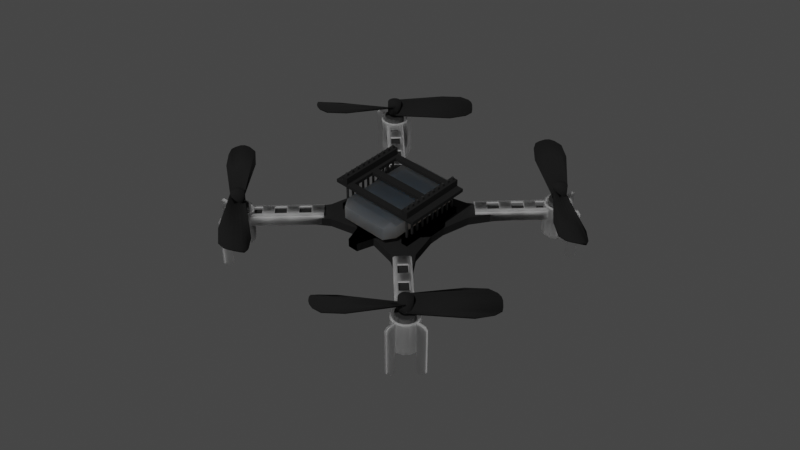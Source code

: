 # Source: drone_proper.blend  (saved by Blender 5.0.119; exported with 4.5.12 LTS)
import bpy
from mathutils import Matrix  # noqa: F401  (used for matrix-valued properties, if any)

bpy.ops.wm.read_factory_settings(use_empty=True)
scene = bpy.context.scene
scene.name = 'Scene'

# ---- collections
col_collection = bpy.data.collections.new('Collection'); scene.collection.children.link(col_collection)

# ---- materials (node trees are filled in below, after node groups)
mat_pcb = bpy.data.materials.new('pcb')
mat_pcb.use_backface_culling_lightprobe_volume = False
mat_material_002 = bpy.data.materials.new('Material.002')
mat_material_002.use_backface_culling_lightprobe_volume = False
mat_metal = bpy.data.materials.new('metal')
mat_metal.use_backface_culling_lightprobe_volume = False
mat_material_001 = bpy.data.materials.new('Material.001')
mat_material_001.use_backface_culling_lightprobe_volume = False

# ---- material node trees
mat_pcb.use_nodes = True; mat_pcb.node_tree.nodes.clear()
_N = mat_pcb.node_tree.nodes; _L = mat_pcb.node_tree.links
n0 = _N.new('ShaderNodeBsdfPrincipled'); n0.name = 'Principled BSDF'; n0.location = (10, 300)
n0.distribution = 'GGX'
n0.subsurface_method = 'RANDOM_WALK_SKIN'
n0.inputs[0].default_value = (0.009524, 0.009524, 0.009524, 1.0)
n0.inputs[2].default_value = 1.0
n0.inputs[3].default_value = 1.45
n0.inputs[27].default_value = (0.0, 0.0, 0.0, 1.0)
n0.inputs[28].default_value = 1.0
n1 = _N.new('ShaderNodeOutputMaterial'); n1.name = 'Material Output'; n1.location = (300, 300)
_L.new(n0.outputs[0], n1.inputs[0])
n1.is_active_output = True
mat_material_002.use_nodes = True; mat_material_002.node_tree.nodes.clear()
_N = mat_material_002.node_tree.nodes; _L = mat_material_002.node_tree.links
n0 = _N.new('ShaderNodeOutputMaterial'); n0.name = 'Material Output'; n0.location = (300, 300)
n1 = _N.new('ShaderNodeBsdfTranslucent'); n1.name = 'Translucent BSDF'; n1.location = (10, 300)
n1.inputs[0].default_value = (1.0, 1.0, 1.0, 0.4714)
_L.new(n1.outputs[0], n0.inputs[0])
n0.is_active_output = True
mat_metal.use_nodes = True; mat_metal.node_tree.nodes.clear()
_N = mat_metal.node_tree.nodes; _L = mat_metal.node_tree.links
n0 = _N.new('ShaderNodeBsdfPrincipled'); n0.name = 'Principled BSDF'; n0.location = (10, 300)
n0.distribution = 'GGX'
n0.subsurface_method = 'RANDOM_WALK_SKIN'
n0.inputs[0].default_value = (0.117, 0.117, 0.117, 1.0)
n0.inputs[1].default_value = 0.8
n0.inputs[3].default_value = 1.45
n0.inputs[27].default_value = (0.0, 0.0, 0.0, 1.0)
n0.inputs[28].default_value = 1.0
n1 = _N.new('ShaderNodeOutputMaterial'); n1.name = 'Material Output'; n1.location = (300, 300)
_L.new(n0.outputs[0], n1.inputs[0])
n1.is_active_output = True
mat_material_001.use_nodes = True; mat_material_001.node_tree.nodes.clear()
_N = mat_material_001.node_tree.nodes; _L = mat_material_001.node_tree.links
n0 = _N.new('ShaderNodeBsdfPrincipled'); n0.name = 'Principled BSDF'; n0.location = (10, 300)
n0.distribution = 'GGX'
n0.subsurface_method = 'RANDOM_WALK_SKIN'
n0.inputs[0].default_value = (0.2849, 0.2849, 0.2849, 1.0)
n0.inputs[1].default_value = 0.6528
n0.inputs[3].default_value = 1.45
n0.inputs[8].default_value = 1.0
n0.inputs[10].default_value = 0.4508
n0.inputs[27].default_value = (0.0, 0.0, 0.0, 1.0)
n0.inputs[28].default_value = 1.0
n1 = _N.new('ShaderNodeOutputMaterial'); n1.name = 'Material Output'; n1.location = (300, 300)
_L.new(n0.outputs[0], n1.inputs[0])
n1.is_active_output = True

# ---- world
world_world = bpy.data.worlds.new('World'); scene.world = world_world
world_world.use_nodes = True; world_world.node_tree.nodes.clear()
_N = world_world.node_tree.nodes; _L = world_world.node_tree.links
n0 = _N.new('ShaderNodeOutputWorld'); n0.name = 'World Output'; n0.location = (300, 300)
n1 = _N.new('ShaderNodeBackground'); n1.name = 'Background'; n1.location = (10, 300)
n1.inputs[0].default_value = (0.05088, 0.05088, 0.05088, 1.0)
_L.new(n1.outputs[0], n0.inputs[0])
n0.is_active_output = True
world_world.color = (0.05088, 0.05088, 0.05088)
world_world.use_sun_shadow = False
world_world.sun_shadow_jitter_overblur = 0.0

# ---- cameras
cam_camera = bpy.data.cameras.new('Camera')
cam_camera.clip_end = 100.0
cam_camera.ortho_scale = 7.314

# ---- lights
light_light = bpy.data.lights.new('Light', 'POINT')
light_light.transmission_factor = 0.0
light_light.energy = 1000.0
light_light.shadow_soft_size = 0.1
light_light.shadow_maximum_resolution = 0.006
light_light.use_absolute_resolution = True

# ---- meshes
me_cw_prop = bpy.data.meshes.new('cw_prop')
me_cw_prop.from_pydata([(3.02e-10, -0.002, -0.002), (3.02e-10, -0.002, 0.001421), (-0.0007654, -0.001848, 0.001312), (-0.0007654, -0.001848, -0.002), (-0.001414, -0.001414, 0.0009996), (-0.001414, -0.001414, -0.002), (-0.001848, -0.0007654, 0.0005327), (-0.001848, -0.0007654, -0.002), (-0.002, -2.146e-10, -1.799e-05), (-0.002, -2.146e-10, -0.002), (-0.001848, 0.0007654, -0.0005687), (-0.001848, 0.0007654, -0.002), (-0.001414, 0.001414, -0.001036), (-0.001414, 0.001414, -0.002), (-0.0007654, 0.001848, -0.001348), (-0.0007654, 0.001848, -0.002), (-1.271e-10, 0.002, -0.001457), (-1.271e-10, 0.002, -0.002), (0.0007654, 0.001848, -0.002), (-1.271e-10, 0.002, 0.002), (0.0007654, 0.001848, 0.002), (0.001414, 0.001414, 0.002), (0.001414, 0.001414, -0.002), (0.001848, 0.0007654, 0.002), (0.001848, 0.0007654, -0.002), (0.002, 2.781e-10, 0.002), (0.002, 2.781e-10, -0.002), (0.001848, -0.0007654, 0.002), (0.001848, -0.0007654, -0.002), (0.001414, -0.001414, 0.002), (0.001414, -0.001414, -0.002), (-0.001414, -0.001414, 0.002), (-0.0007654, -0.001848, 0.002), (3.02e-10, -0.002, 0.002), (0.0007654, -0.001848, 0.002), (-0.0007654, 0.001848, 0.002), (-0.001414, 0.001414, 0.002), (-0.001848, 0.0007654, 0.002), (-0.002, -2.146e-10, 0.002), (-0.001848, -0.0007654, 0.002), (0.0007654, -0.001848, -0.002), (0.0007654, -0.001848, -0.001348), (0.0, -0.002, -0.001457), (0.01654, -0.004334, -0.0009657), (0.02134, -0.00394, -0.0004564), (0.001848, 0.0007654, 0.0005327), (0.002, -8.731e-11, -1.799e-05), (0.02346, -0.0004789, 0.001098), (0.0232, 0.000751, 0.001267), (0.001414, 0.001414, 0.0009996), (0.0224, 0.002166, 0.001187), (0.0007654, 0.001848, 0.001312), (0.02022, 0.00381, 0.001139), (0.001848, -0.0007654, -0.0005687), (0.02341, -0.002115, 0.0005806), (0.0, 0.002, 0.001421), (0.01449, 0.004217, 0.001119), (0.001414, -0.001414, -0.001036), (0.02315, -0.003187, 0.0001387), (0.0, 0.0, 0.0), (-0.0007654, 0.001848, -0.001348), (-3.02e-10, 0.002, -0.001457), (-0.01654, 0.004334, -0.0009657), (-0.02134, 0.00394, -0.0004564), (-0.001848, -0.0007654, 0.0005327), (-0.002, -2.147e-10, -1.799e-05), (-0.02346, 0.0004789, 0.001098), (-0.0232, -0.000751, 0.001267), (-0.001414, -0.001414, 0.0009996), (-0.0224, -0.002166, 0.001187), (-0.0007654, -0.001848, 0.001312), (-0.02022, -0.00381, 0.001139), (-0.001848, 0.0007654, -0.0005687), (-0.02341, 0.002115, 0.0005806), (-0.01449, -0.004217, 0.001119), (-0.001414, 0.001414, -0.001036), (-0.02315, 0.003187, 0.0001387), (0.0008036, -0.00167, -0.001813), (0.02138, -0.003702, -0.0008944), (0.01657, -0.004174, -0.001438), (3.671e-05, -0.00184, -0.001929), (0.001862, 0.0008944, 4.988e-05), (0.02321, 0.0008964, 0.0007886), (0.02348, -0.0002909, 0.0006358), (0.002027, 0.0001872, -0.0004808), (0.001414, 0.001485, 0.0005046), (0.02241, 0.002254, 0.0006945), (0.0007591, 0.00186, 0.0008118), (0.02022, 0.003864, 0.0006418), (0.02345, -0.001905, 0.0001281), (0.001885, -0.0005533, -0.00102), (-6.928e-06, 0.002, 0.0009212), (0.01448, 0.004217, 0.000619), (0.001457, -0.001179, -0.001475), (0.02319, -0.002962, -0.0003058), (0.0, 0.0, -0.0005), (-0.0008036, 0.00167, -0.001813), (-0.02138, 0.003702, -0.0008944), (-0.01657, 0.004174, -0.001438), (-3.671e-05, 0.00184, -0.001929), (-0.001862, -0.0008944, 4.988e-05), (-0.02321, -0.0008964, 0.0007886), (-0.02348, 0.0002909, 0.0006358), (-0.002027, -0.0001872, -0.0004808), (-0.001414, -0.001485, 0.0005046), (-0.02241, -0.002254, 0.0006945), (-0.0007591, -0.00186, 0.0008118), (-0.02022, -0.003864, 0.0006418), (-0.02345, 0.001905, 0.0001281), (-0.001885, 0.0005533, -0.00102), (6.928e-06, -0.002, 0.0009212), (-0.01448, -0.004217, 0.000619), (-0.001457, 0.001179, -0.001475), (-0.02319, 0.002962, -0.0003058), (-0.0008036, 0.00167, -0.001813), (-3.671e-05, 0.00184, -0.001929), (-0.02319, 0.002962, -0.0003058)], [], [(0, 1, 2), (0, 2, 3), (7, 8, 9), (9, 10, 11), (15, 14, 16), (15, 16, 17), (16, 19, 20), (26, 25, 27), (33, 34, 29), (29, 27, 25), (25, 23, 21), (21, 20, 19), (31, 33, 29), (21, 19, 36), (36, 38, 31), (21, 36, 31), (34, 1, 0), (3, 5, 7), (15, 17, 18), (24, 26, 28), (40, 3, 7), (15, 18, 24), (4, 2, 32), (12, 10, 37), (12, 37, 36), (6, 4, 31), (6, 31, 39), (8, 39, 38), (2, 1, 33), (2, 33, 32), (16, 14, 35), (10, 8, 38), (49, 48, 50), (51, 49, 50), (51, 50, 52), (46, 53, 54), (55, 52, 56), (57, 41, 44), (57, 44, 58), (53, 57, 58), (53, 58, 54), (60, 61, 62), (60, 62, 63), (64, 65, 66), (64, 66, 67), (68, 64, 67), (65, 72, 73), (1, 70, 71), (72, 75, 76), (77, 79, 80), (81, 82, 83), (81, 83, 84), (85, 86, 82), (85, 82, 81), (87, 88, 86), (84, 83, 89), (91, 92, 88), (93, 78, 77), (96, 97, 98), (96, 98, 99), (100, 101, 102), (104, 105, 101), (104, 101, 100), (112, 113, 97), (112, 97, 96), (109, 108, 113), (109, 113, 112), (41, 93, 77), (51, 55, 91), (51, 91, 87), (42, 77, 80), (53, 46, 84), (52, 50, 86), (52, 86, 88), (50, 48, 82), (50, 82, 86), (48, 47, 83), (44, 43, 79), (47, 54, 89), (47, 89, 83), (43, 42, 80), (55, 92, 91), (68, 70, 106), (64, 68, 104), (60, 112, 96), (65, 100, 103), (61, 60, 96), (61, 96, 99), (72, 65, 103), (72, 103, 109), (73, 76, 113), (73, 113, 108), (69, 67, 101), (76, 97, 113), (74, 107, 111), (63, 62, 98), (66, 108, 102), (62, 61, 99), (62, 99, 98), (3, 2, 4), (3, 4, 5), (5, 4, 6), (5, 6, 7), (7, 6, 8), (9, 8, 10), (11, 10, 12), (11, 12, 13), (13, 12, 14), (13, 14, 15), (18, 17, 16), (16, 20, 18), (18, 20, 21), (18, 21, 22), (22, 21, 23), (22, 23, 24), (24, 23, 25), (24, 25, 26), (26, 27, 28), (28, 27, 29), (28, 29, 30), (31, 32, 33), (19, 35, 36), (36, 37, 38), (38, 39, 31), (29, 25, 21), (31, 29, 21), (30, 29, 34), (30, 34, 40), (0, 40, 34), (34, 33, 1), (40, 0, 3), (7, 9, 11), (11, 13, 15), (18, 22, 24), (28, 30, 40), (7, 11, 15), (24, 28, 40), (40, 7, 15), (15, 24, 40), (4, 32, 31), (14, 12, 36), (14, 36, 35), (8, 6, 39), (16, 35, 19), (10, 38, 37), (41, 42, 43), (41, 43, 44), (45, 46, 47), (45, 47, 48), (49, 45, 48), (46, 54, 47), (55, 51, 52), (77, 78, 79), (87, 86, 85), (84, 89, 90), (91, 88, 87), (93, 94, 78), (90, 89, 94), (90, 94, 93), (49, 51, 87), (49, 87, 85), (57, 53, 90), (57, 90, 93), (45, 49, 85), (45, 85, 81), (41, 57, 93), (46, 45, 81), (46, 81, 84), (42, 41, 77), (53, 84, 90), (54, 58, 94), (54, 94, 89), (58, 44, 78), (58, 78, 94), (48, 83, 82), (56, 52, 88), (56, 88, 92), (44, 79, 78), (43, 80, 79), (55, 56, 92), (68, 67, 69), (70, 68, 69), (70, 69, 71), (65, 73, 66), (1, 71, 74), (75, 60, 63), (75, 63, 76), (72, 76, 73), (114, 97, 98), (114, 98, 115), (100, 102, 103), (106, 107, 105), (106, 105, 104), (103, 102, 108), (103, 108, 109), (110, 111, 107), (110, 107, 106), (112, 116, 97), (112, 97, 114), (109, 108, 116), (109, 116, 112), (68, 106, 104), (75, 72, 109), (75, 109, 112), (64, 104, 100), (60, 75, 112), (60, 112, 114), (65, 64, 100), (70, 1, 110), (70, 110, 106), (61, 60, 114), (61, 114, 115), (71, 69, 105), (71, 105, 107), (73, 76, 116), (73, 116, 108), (69, 101, 105), (76, 63, 97), (76, 97, 116), (67, 66, 102), (67, 102, 101), (74, 71, 107), (63, 98, 97), (66, 73, 108), (62, 61, 115), (62, 115, 98), (1, 74, 111), (1, 111, 110)])
me_cw_prop.polygons.foreach_set('use_smooth', [True] * 228)
me_cw_prop.materials.append(mat_pcb)
me_cw_prop.use_remesh_fix_poles = True
me_cw_prop.use_remesh_preserve_attributes = False
me_cw_prop.update()
me_motor_mount = bpy.data.meshes.new('motor_mount')
me_motor_mount.from_pydata([(0.005318, 0.004868, 0.003594), (0.004801, 0.004359, 0.00432), (0.002979, 0.002566, 0.00432), (0.002979, 0.002566, -0.00568), (0.005318, 0.004868, -0.00568), (0.004953, 0.005239, 0.003594), (0.004953, 0.005239, -0.00568), (0.002614, 0.002937, -0.00568), (0.002614, 0.002937, 0.00432), (0.004436, 0.00473, 0.00432), (0.004018, 0.003589, -0.01272), (0.005318, 0.004868, -0.0109), (0.002979, 0.002566, -0.01272), (0.003653, 0.003959, -0.01272), (0.002614, 0.002937, -0.01272), (0.004953, 0.005239, -0.0109), (-0.004824, 0.005358, 0.003594), (-0.004319, 0.004837, 0.00432), (-0.002541, 0.003, 0.00432), (-0.002541, 0.003, -0.00568), (-0.004824, 0.005358, -0.00568), (-0.005198, 0.004996, 0.003594), (-0.005198, 0.004996, -0.00568), (-0.002915, 0.002638, -0.00568), (-0.002915, 0.002638, 0.00432), (-0.004693, 0.004475, 0.00432), (-0.003555, 0.004047, -0.01272), (-0.004824, 0.005358, -0.0109), (-0.002541, 0.003, -0.01272), (-0.003929, 0.003686, -0.01272), (-0.002915, 0.002638, -0.01272), (-0.005198, 0.004996, -0.0109), (0.002129, -0.02312, 0.003209), (0.001976, -0.02312, 0.003463), (0.00141, -0.02312, 0.003463), (0.00141, -0.02312, 0.00312), (0.002, -0.02312, 0.00312), (-0.0025, -0.02312, 2.792e-05), (-0.0025, -0.02312, 0.003103), (-0.0025, -0.01974, 0.003103), (-0.0025, -0.01974, 2.792e-05), (0.0025, -0.01974, 2.792e-05), (0.0025, -0.01974, 0.003103), (0.0025, -0.02312, 0.003103), (0.0025, -0.02312, 2.792e-05), (0.00141, -0.01974, 0.003463), (-0.00141, -0.01974, 0.003463), (-0.00141, -0.02312, 0.003463), (0.00141, -0.006255, 0.003463), (-0.00141, -0.006255, 0.003463), (-0.00141, -0.009627, 0.003463), (0.00141, -0.009627, 0.003463), (0.00141, -0.013, 0.003463), (-0.00141, -0.013, 0.003463), (-0.00141, -0.01637, 0.003463), (0.00141, -0.01637, 0.003463), (0.002217, -0.002883, 0.003184), (0.0025, -0.002883, 0.003103), (0.0025, -0.002883, 2.792e-05), (0.002217, -0.002883, 2.792e-05), (0.0025, -0.009627, 2.792e-05), (0.0025, -0.009627, 0.003103), (0.0025, -0.013, 0.003103), (0.0025, -0.013, 2.792e-05), (0.0025, -0.01637, 0.003103), (0.0025, -0.01637, 2.792e-05), (-0.0025, -0.006255, 2.792e-05), (-0.0025, -0.006255, 0.003103), (-0.0025, -0.002883, 0.003103), (-0.0025, -0.002883, 2.792e-05), (0.0025, -0.006255, 2.792e-05), (0.0025, -0.006255, 0.003103), (-0.0025, -0.009627, 2.792e-05), (-0.0025, -0.009627, 0.003103), (-0.0025, -0.013, 2.792e-05), (-0.0025, -0.013, 0.003103), (-0.0025, -0.01637, 2.792e-05), (-0.0025, -0.01637, 0.003103), (0.001976, -0.006255, 0.003463), (0.001976, -0.009627, 0.003463), (0.001976, -0.013, 0.003463), (0.001976, -0.01637, 0.003463), (0.001976, -0.01974, 0.003463), (-0.001976, -0.02312, 0.003463), (-0.002129, -0.02312, 0.003209), (-0.002, -0.02312, 0.00312), (-0.00141, -0.02312, 0.00312), (-0.001976, -0.01637, 0.003463), (-0.001976, -0.01974, 0.003463), (-0.001976, -0.013, 0.003463), (-0.001976, -0.009627, 0.003463), (-0.001976, -0.006255, 0.003463), (-0.002, -0.003028, 0.00312), (-0.002, -0.006255, 0.00312), (-0.002, -0.006255, 2.792e-05), (-0.002, -0.003028, 2.792e-05), (0.002, -0.01974, 2.792e-05), (0.002, -0.02312, 2.792e-05), (0.002, -0.01974, 0.00312), (-0.00141, -0.01974, 0.00312), (-0.002, -0.01974, 0.00312), (0.00141, -0.01974, 0.00312), (0.00141, -0.006255, 0.00312), (0.00141, -0.009627, 0.00312), (-0.00141, -0.009627, 0.00312), (-0.00141, -0.006255, 0.00312), (0.00141, -0.013, 0.00312), (0.00141, -0.01637, 0.00312), (-0.00141, -0.01637, 0.00312), (-0.00141, -0.013, 0.00312), (0.002, -0.003028, 0.00312), (0.002, -0.006255, 0.00312), (0.00141, -0.00342, 0.00312), (0.001416, -0.003418, 0.00312), (0.002, -0.009627, 0.00312), (0.002, -0.013, 0.00312), (0.002, -0.01637, 0.00312), (-0.00141, -0.00342, 0.00312), (-0.001416, -0.003418, 0.00312), (-0.002, -0.009627, 0.00312), (-0.002, -0.013, 0.00312), (-0.002, -0.01637, 0.00312), (0.002, -0.006255, 2.792e-05), (0.002, -0.003028, 2.792e-05), (0.002, -0.009627, 2.792e-05), (0.002, -0.013, 2.792e-05), (0.002, -0.01637, 2.792e-05), (-0.002, -0.02312, 2.792e-05), (-0.002, -0.01974, 2.792e-05), (-0.002, -0.01637, 2.792e-05), (-0.002, -0.013, 2.792e-05), (-0.002, -0.009627, 2.792e-05), (0.001416, -0.003418, 0.003463), (0.00141, -0.00342, 0.003463), (0.001976, -0.003044, 0.003463), (-0.001416, -0.003418, 0.003463), (-0.001976, -0.003044, 0.003463), (-0.00141, -0.00342, 0.003463), (-0.002217, -0.002883, 2.792e-05), (-0.002217, -0.002883, 0.003184), (-0.002217, -0.002883, 0.003297), (0.002217, -0.002883, 0.003297), (-0.003362, -0.002168, -0.00568), (-0.003362, -0.002168, 0.00432), (-0.003935, -0.0007161, 0.00432), (-0.003935, -0.0007161, -0.00568), (-0.00391, 0.0008444, 0.00432), (-0.00391, 0.0008444, -0.00568), (-0.003289, 0.002276, 0.00432), (-0.003289, 0.002276, -0.00568), (-0.002168, 0.003362, 0.00432), (-0.002168, 0.003362, -0.00568), (-0.0007161, 0.003935, 0.00432), (-0.0007161, 0.003935, -0.00568), (0.0008444, 0.00391, 0.00432), (0.0008444, 0.00391, -0.00568), (0.002276, 0.003289, 0.00432), (0.002276, 0.003289, -0.00568), (0.003362, 0.002168, 0.00432), (0.003362, 0.002168, -0.00568), (0.003935, 0.0007161, 0.00432), (0.003935, 0.0007161, -0.00568), (0.00391, -0.0008444, 0.00432), (0.00391, -0.0008444, -0.00568), (0.003289, -0.002276, 0.00432), (0.003289, -0.002276, -0.00568), (0.002168, -0.003362, 0.00432), (0.002168, -0.003362, -0.00568), (0.0007161, -0.003935, 0.00432), (0.0007161, -0.003935, -0.00568), (-0.0008444, -0.00391, 0.00432), (-0.0008444, -0.00391, -0.00568), (-0.002276, -0.003289, 0.00432), (-0.002276, -0.003289, -0.00568), (-0.002991, -0.001929, 0.00432), (-0.003502, -0.0006372, 0.00432), (-0.003479, 0.0007513, 0.00432), (-0.002927, 0.002025, 0.00432), (-0.001929, 0.002991, 0.00432), (-0.0006372, 0.003502, 0.00432), (0.0007513, 0.003479, 0.00432), (0.002025, 0.002927, 0.00432), (0.002991, 0.001929, 0.00432), (0.003502, 0.0006372, 0.00432), (0.003479, -0.0007513, 0.00432), (0.002927, -0.002025, 0.00432), (0.001929, -0.002991, 0.00432), (0.0006372, -0.003502, 0.00432), (-0.0007513, -0.003479, 0.00432), (-0.002025, -0.002927, 0.00432), (-0.0007513, -0.003479, -0.004131), (-0.002025, -0.002927, -0.004131), (-0.003, 0.0, -0.004131), (-0.002876, 0.0006212, -0.004131), (-0.003479, 0.0007513, -0.004131), (-0.003502, -0.0006372, -0.004131), (-0.002991, -0.001929, -0.004131), (0.0006372, -0.003502, -0.004131), (0.001929, -0.002991, -0.004131), (0.002927, -0.002025, -0.004131), (0.003479, -0.0007513, -0.004131), (0.002876, -0.0006212, -0.004131), (0.002772, -0.001148, -0.004131), (0.002121, -0.002121, -0.004131), (-0.002772, -0.001148, -0.004131), (0.001148, -0.002772, -0.004131), (-0.002121, -0.002121, -0.004131), (-0.001148, -0.002772, -0.004131), (-4.657e-10, -0.003, -0.004131), (0.003, -1.164e-10, -0.004131), (0.003502, 0.0006372, -0.004131), (0.002991, 0.001929, -0.004131), (0.002025, 0.002927, -0.004131), (0.0007513, 0.003479, -0.004131), (-0.0006372, 0.003502, -0.004131), (-0.001929, 0.002991, -0.004131), (-0.002927, 0.002025, -0.004131), (-0.002772, 0.001148, -0.004131), (-0.002121, 0.002121, -0.004131), (0.002772, 0.001148, -0.004131), (-0.001148, 0.002772, -0.004131), (0.002121, 0.002121, -0.004131), (0.001148, 0.002772, -0.004131), (0.0, 0.003, -0.004131), (-0.001675, -0.00242, -0.00568), (0.001675, 0.00242, -0.00568), (0.001148, 0.002772, -0.00568), (-0.002121, -0.002121, -0.00568), (-0.002772, -0.001148, -0.00568), (0.0, 0.003, -0.00568), (-0.001148, 0.002772, -0.00568), (-0.003, 0.0, -0.00568), (-0.002121, 0.002121, -0.00568), (-0.002772, 0.001148, -0.00568), (0.002121, 0.002121, -0.00568), (-0.001148, -0.002772, -0.00568), (-4.657e-10, -0.003, -0.00568), (0.002772, 0.001148, -0.00568), (0.001148, -0.002772, -0.00568), (0.003, -1.164e-10, -0.00568), (0.002772, -0.001148, -0.00568), (0.002121, -0.002121, -0.00568)], [], [(0, 1, 2), (2, 3, 4), (2, 4, 0), (5, 6, 7), (7, 8, 9), (7, 9, 5), (6, 5, 0), (6, 0, 4), (10, 11, 4), (4, 3, 12), (4, 12, 10), (13, 14, 7), (7, 6, 15), (7, 15, 13), (3, 7, 14), (3, 14, 12), (12, 14, 13), (12, 13, 10), (15, 11, 10), (15, 10, 13), (6, 4, 11), (6, 11, 15), (0, 5, 9), (0, 9, 1), (8, 2, 1), (8, 1, 9), (16, 17, 18), (18, 19, 20), (18, 20, 16), (21, 22, 23), (23, 24, 25), (23, 25, 21), (22, 21, 16), (22, 16, 20), (26, 27, 20), (20, 19, 28), (20, 28, 26), (29, 30, 23), (23, 22, 31), (23, 31, 29), (19, 23, 30), (19, 30, 28), (28, 30, 29), (28, 29, 26), (31, 27, 26), (31, 26, 29), (22, 20, 27), (22, 27, 31), (16, 21, 25), (16, 25, 17), (24, 18, 17), (24, 17, 25), (32, 33, 34), (34, 35, 36), (34, 36, 32), (37, 38, 39), (37, 39, 40), (41, 42, 43), (41, 43, 44), (45, 46, 47), (45, 47, 34), (48, 49, 50), (48, 50, 51), (52, 53, 54), (52, 54, 55), (56, 57, 58), (56, 58, 59), (60, 61, 62), (60, 62, 63), (63, 62, 64), (63, 64, 65), (65, 64, 42), (65, 42, 41), (66, 67, 68), (66, 68, 69), (70, 71, 61), (70, 61, 60), (72, 73, 67), (72, 67, 66), (74, 75, 73), (74, 73, 72), (76, 77, 75), (76, 75, 74), (40, 39, 77), (40, 77, 76), (78, 48, 51), (78, 51, 79), (79, 51, 52), (79, 52, 80), (80, 52, 55), (80, 55, 81), (81, 55, 45), (81, 45, 82), (47, 83, 84), (84, 85, 86), (84, 86, 47), (54, 87, 88), (54, 88, 46), (53, 89, 87), (53, 87, 54), (50, 90, 89), (50, 89, 53), (49, 91, 90), (49, 90, 50), (92, 93, 94), (92, 94, 95), (96, 97, 36), (96, 36, 98), (99, 86, 85), (99, 85, 100), (98, 36, 35), (98, 35, 101), (101, 35, 86), (101, 86, 99), (102, 103, 104), (102, 104, 105), (106, 107, 108), (106, 108, 109), (110, 111, 102), (102, 112, 113), (102, 113, 110), (111, 114, 103), (111, 103, 102), (114, 115, 106), (114, 106, 103), (115, 116, 107), (115, 107, 106), (116, 98, 101), (116, 101, 107), (117, 105, 93), (93, 92, 118), (93, 118, 117), (105, 104, 119), (105, 119, 93), (104, 109, 120), (104, 120, 119), (109, 108, 121), (109, 121, 120), (108, 99, 100), (108, 100, 121), (122, 111, 110), (122, 110, 123), (122, 124, 114), (122, 114, 111), (124, 125, 115), (124, 115, 114), (125, 126, 116), (125, 116, 115), (126, 96, 98), (126, 98, 116), (127, 128, 100), (127, 100, 85), (128, 129, 121), (128, 121, 100), (129, 130, 120), (129, 120, 121), (130, 131, 119), (130, 119, 120), (131, 94, 93), (131, 93, 119), (37, 40, 128), (37, 128, 127), (46, 88, 83), (46, 83, 47), (82, 45, 34), (82, 34, 33), (132, 133, 48), (48, 78, 134), (48, 134, 132), (58, 57, 71), (58, 71, 70), (59, 58, 70), (70, 122, 123), (70, 123, 59), (135, 136, 91), (91, 49, 137), (91, 137, 135), (138, 69, 68), (138, 68, 139), (44, 43, 32), (32, 36, 97), (32, 97, 44), (34, 47, 86), (34, 86, 35), (95, 94, 66), (66, 69, 138), (66, 138, 95), (72, 66, 94), (72, 94, 131), (74, 72, 131), (74, 131, 130), (76, 74, 130), (76, 130, 129), (40, 76, 129), (40, 129, 128), (41, 44, 97), (41, 97, 96), (65, 41, 96), (65, 96, 126), (63, 65, 126), (63, 126, 125), (60, 63, 125), (60, 125, 124), (70, 60, 124), (70, 124, 122), (112, 102, 48), (112, 48, 133), (52, 51, 103), (52, 103, 106), (45, 55, 107), (45, 107, 101), (137, 49, 105), (137, 105, 117), (50, 53, 109), (50, 109, 104), (54, 46, 99), (54, 99, 108), (49, 48, 102), (49, 102, 105), (51, 50, 104), (51, 104, 103), (53, 52, 106), (53, 106, 109), (55, 54, 108), (55, 108, 107), (46, 45, 101), (46, 101, 99), (83, 38, 84), (68, 140, 139), (43, 33, 32), (141, 57, 56), (136, 140, 68), (68, 67, 91), (68, 91, 136), (82, 33, 43), (82, 43, 42), (83, 88, 39), (83, 39, 38), (88, 87, 77), (88, 77, 39), (87, 89, 75), (87, 75, 77), (89, 90, 73), (89, 73, 75), (90, 91, 67), (90, 67, 73), (141, 134, 78), (78, 71, 57), (78, 57, 141), (78, 79, 61), (78, 61, 71), (79, 80, 62), (79, 62, 61), (80, 81, 64), (80, 64, 62), (81, 82, 42), (81, 42, 64), (84, 38, 37), (37, 127, 85), (37, 85, 84), (59, 123, 110), (110, 113, 132), (132, 134, 141), (56, 59, 110), (132, 141, 56), (110, 132, 56), (133, 132, 113), (133, 113, 112), (117, 118, 135), (117, 135, 137), (135, 118, 92), (92, 95, 138), (139, 140, 136), (92, 138, 139), (136, 135, 92), (92, 139, 136), (142, 143, 144), (142, 144, 145), (145, 144, 146), (145, 146, 147), (147, 146, 148), (147, 148, 149), (149, 148, 150), (149, 150, 151), (151, 150, 152), (151, 152, 153), (153, 152, 154), (153, 154, 155), (155, 154, 156), (155, 156, 157), (157, 156, 158), (157, 158, 159), (159, 158, 160), (159, 160, 161), (161, 160, 162), (161, 162, 163), (163, 162, 164), (163, 164, 165), (165, 164, 166), (165, 166, 167), (167, 166, 168), (167, 168, 169), (169, 168, 170), (169, 170, 171), (171, 170, 172), (171, 172, 173), (173, 172, 143), (173, 143, 142), (174, 175, 144), (174, 144, 143), (175, 176, 146), (175, 146, 144), (176, 177, 148), (176, 148, 146), (177, 178, 150), (177, 150, 148), (178, 179, 152), (178, 152, 150), (179, 180, 154), (179, 154, 152), (180, 181, 156), (180, 156, 154), (181, 182, 158), (181, 158, 156), (182, 183, 160), (182, 160, 158), (183, 184, 162), (183, 162, 160), (184, 185, 164), (184, 164, 162), (185, 186, 166), (185, 166, 164), (186, 187, 168), (186, 168, 166), (187, 188, 170), (187, 170, 168), (188, 189, 172), (188, 172, 170), (189, 174, 143), (189, 143, 172), (189, 188, 190), (189, 190, 191), (192, 193, 194), (194, 195, 196), (196, 191, 190), (190, 197, 198), (198, 199, 200), (200, 201, 202), (200, 202, 203), (192, 194, 196), (204, 192, 196), (198, 200, 203), (198, 203, 205), (206, 204, 196), (207, 206, 196), (190, 198, 205), (190, 205, 208), (207, 196, 190), (190, 208, 207), (209, 201, 200), (200, 210, 211), (211, 212, 213), (213, 214, 215), (215, 216, 194), (194, 193, 217), (194, 217, 218), (209, 200, 211), (219, 209, 211), (215, 194, 218), (215, 218, 220), (221, 219, 211), (222, 221, 211), (213, 215, 220), (213, 220, 223), (222, 211, 213), (213, 223, 222), (182, 181, 212), (182, 212, 211), (175, 174, 196), (175, 196, 195), (174, 189, 191), (174, 191, 196), (183, 182, 211), (183, 211, 210), (176, 175, 195), (176, 195, 194), (184, 183, 210), (184, 210, 200), (177, 176, 194), (177, 194, 216), (185, 184, 200), (185, 200, 199), (178, 177, 216), (178, 216, 215), (186, 185, 199), (186, 199, 198), (179, 178, 215), (179, 215, 214), (187, 186, 198), (187, 198, 197), (180, 179, 214), (180, 214, 213), (188, 187, 197), (188, 197, 190), (181, 180, 213), (181, 213, 212), (224, 173, 142), (142, 145, 147), (147, 149, 151), (151, 153, 155), (155, 157, 225), (155, 225, 226), (227, 224, 142), (228, 227, 142), (155, 226, 229), (155, 229, 230), (228, 142, 147), (231, 228, 147), (151, 155, 230), (151, 230, 232), (233, 231, 147), (151, 232, 233), (147, 151, 233), (234, 225, 157), (157, 159, 161), (161, 163, 165), (165, 167, 169), (169, 171, 173), (173, 224, 235), (173, 235, 236), (234, 157, 161), (237, 234, 161), (169, 173, 236), (169, 236, 238), (239, 237, 161), (240, 239, 161), (165, 169, 238), (165, 238, 241), (240, 161, 165), (165, 241, 240), (229, 226, 222), (229, 222, 223), (234, 221, 222), (222, 226, 225), (222, 225, 234), (221, 234, 237), (221, 237, 219), (237, 239, 209), (237, 209, 219), (209, 239, 240), (240, 202, 201), (240, 201, 209), (241, 203, 202), (241, 202, 240), (238, 205, 203), (238, 203, 241), (236, 208, 205), (236, 205, 238), (235, 207, 208), (235, 208, 236), (206, 207, 235), (224, 227, 206), (235, 224, 206), (228, 204, 206), (228, 206, 227), (231, 192, 204), (231, 204, 228), (231, 233, 217), (193, 192, 231), (217, 193, 231), (218, 217, 233), (218, 233, 232), (218, 232, 230), (218, 230, 220), (230, 229, 223), (230, 223, 220)])
me_motor_mount.materials.append(mat_material_002)
me_motor_mount.use_remesh_fix_poles = True
me_motor_mount.use_remesh_preserve_attributes = False
me_motor_mount.update()
me_cylinder = bpy.data.meshes.new('Cylinder')
me_cylinder.from_pydata([(0.0, 0.004, -0.0075), (0.0, 0.004, 0.0075), (0.001531, 0.003696, -0.0075), (0.001531, 0.003696, 0.0075), (0.002828, 0.002828, -0.0075), (0.002828, 0.002828, 0.0075), (0.003696, 0.001531, -0.0075), (0.003696, 0.001531, 0.0075), (0.004, -1.748e-10, -0.0075), (0.004, -1.748e-10, 0.0075), (0.003696, -0.001531, -0.0075), (0.003696, -0.001531, 0.0075), (0.002828, -0.002828, -0.0075), (0.002828, -0.002828, 0.0075), (0.001531, -0.003696, -0.0075), (0.001531, -0.003696, 0.0075), (-3.497e-10, -0.004, -0.0075), (-3.497e-10, -0.004, 0.0075), (-0.001531, -0.003696, -0.0075), (-0.001531, -0.003696, 0.0075), (-0.002828, -0.002828, -0.0075), (-0.002828, -0.002828, 0.0075), (-0.003696, -0.001531, -0.0075), (-0.003696, -0.001531, 0.0075), (-0.004, 4.77e-11, -0.0075), (-0.004, 4.77e-11, 0.0075), (-0.003696, 0.001531, -0.0075), (-0.003696, 0.001531, 0.0075), (-0.002828, 0.002828, -0.0075), (-0.002828, 0.002828, 0.0075), (-0.001531, 0.003696, -0.0075), (-0.001531, 0.003696, 0.0075)], [], [(0, 1, 3, 2), (2, 3, 5, 4), (4, 5, 7, 6), (6, 7, 9, 8), (8, 9, 11, 10), (10, 11, 13, 12), (12, 13, 15, 14), (14, 15, 17, 16), (16, 17, 19, 18), (18, 19, 21, 20), (20, 21, 23, 22), (22, 23, 25, 24), (24, 25, 27, 26), (26, 27, 29, 28), (3, 1, 31, 29, 27, 25, 23, 21, 19, 17, 15, 13, 11, 9, 7, 5), (28, 29, 31, 30), (30, 31, 1, 0), (0, 2, 4, 6, 8, 10, 12, 14, 16, 18, 20, 22, 24, 26, 28, 30)])
_uv = me_cylinder.uv_layers.new(name='UVMap')
_uv.uv.foreach_set('vector', [1.0, 0.5, 1.0, 1.0, 0.9375, 1.0, 0.9375, 0.5, 0.9375, 0.5, 0.9375, 1.0, 0.875, 1.0, 0.875, 0.5, 0.875, 0.5, 0.875, 1.0, 0.8125, 1.0, 0.8125, 0.5, 0.8125, 0.5, 0.8125, 1.0, 0.75, 1.0, 0.75, 0.5, 0.75, 0.5, 0.75, 1.0, 0.6875, 1.0, 0.6875, 0.5, 0.6875, 0.5, 0.6875, 1.0, 0.625, 1.0, 0.625, 0.5, 0.625, 0.5, 0.625, 1.0, 0.5625, 1.0, 0.5625, 0.5, 0.5625, 0.5, 0.5625, 1.0, 0.5, 1.0, 0.5, 0.5, 0.5, 0.5, 0.5, 1.0, 0.4375, 1.0, 0.4375, 0.5, 0.4375, 0.5, 0.4375, 1.0, 0.375, 1.0, 0.375, 0.5, 0.375, 0.5, 0.375, 1.0, 0.3125, 1.0, 0.3125, 0.5, 0.3125, 0.5, 0.3125, 1.0, 0.25, 1.0, 0.25, 0.5, 0.25, 0.5, 0.25, 1.0, 0.1875, 1.0, 0.1875, 0.5, 0.1875, 0.5, 0.1875, 1.0, 0.125, 1.0, 0.125, 0.5, 0.3418, 0.4717, 0.25, 0.49, 0.1582, 0.4717, 0.08029, 0.4197, 0.02827, 0.3418, 0.01, 0.25, 0.02827, 0.1582, 0.08029, 0.08029, 0.1582, 0.02827, 0.25, 0.01, 0.3418, 0.02827, 0.4197, 0.08029, 0.4717, 0.1582, 0.49, 0.25, 0.4717, 0.3418, 0.4197, 0.4197, 0.125, 0.5, 0.125, 1.0, 0.0625, 1.0, 0.0625, 0.5, 0.0625, 0.5, 0.0625, 1.0, 0.0, 1.0, 0.0, 0.5, 0.75, 0.49, 0.8418, 0.4717, 0.9197, 0.4197, 0.9717, 0.3418, 0.99, 0.25, 0.9717, 0.1582, 0.9197, 0.08029, 0.8418, 0.02827, 0.75, 0.01, 0.6582, 0.02827, 0.5803, 0.08029, 0.5283, 0.1582, 0.51, 0.25, 0.5283, 0.3418, 0.5803, 0.4197, 0.6582, 0.4717])
me_cylinder.materials.append(mat_metal)
me_cylinder.use_remesh_fix_poles = True
me_cylinder.use_remesh_preserve_attributes = False
me_cylinder.update()
me_cf_body_001 = bpy.data.meshes.new('cf_body.001')
me_cf_body_001.from_pydata([(0.01349, 0.003099, 0.001247), (0.002615, 0.0139, 0.001247), (0.002615, 0.0139, -0.001247), (0.01349, 0.003099, -0.001247), (0.02889, 0.0275, 0.001247), (0.02889, 0.0275, -0.001247), (0.02691, 0.02947, -0.001247), (0.02691, 0.02947, 0.001247), (0.01658, 0.01987, 0.001247), (0.01658, 0.01987, -0.001247), (0.01937, 0.01711, 0.001247), (0.01937, 0.01711, -0.001247), (0.01064, 0.01585, -0.001247), (0.01539, 0.01114, -0.001247), (0.01539, 0.01114, 0.001247), (0.01064, 0.01585, 0.001247), (-0.01349, 0.003099, 0.001247), (-0.01349, 0.003099, -0.001247), (-0.002615, 0.0139, -0.001247), (-0.002615, 0.0139, 0.001247), (-0.02889, 0.0275, 0.001247), (-0.02691, 0.02947, 0.001247), (-0.02691, 0.02947, -0.001247), (-0.02889, 0.0275, -0.001247), (-0.01658, 0.01987, 0.001247), (-0.01658, 0.01987, -0.001247), (-0.01937, 0.01711, 0.001247), (-0.01937, 0.01711, -0.001247), (-0.01064, 0.01585, -0.001247), (-0.01539, 0.01114, -0.001247), (-0.01539, 0.01114, 0.001247), (-0.01064, 0.01585, 0.001247), (0.01349, -0.003099, 0.001247), (0.01349, -0.003099, -0.001247), (0.002615, -0.0139, -0.001247), (0.002615, -0.0139, 0.001247), (0.02889, -0.0275, 0.001247), (0.02691, -0.02947, 0.001247), (0.02691, -0.02947, -0.001247), (0.02889, -0.0275, -0.001247), (0.01658, -0.01987, 0.001247), (0.01658, -0.01987, -0.001247), (0.01937, -0.01711, 0.001247), (0.01937, -0.01711, -0.001247), (0.01064, -0.01585, -0.001247), (0.01539, -0.01114, -0.001247), (0.01539, -0.01114, 0.001247), (0.01064, -0.01585, 0.001247), (-0.01349, -0.003099, 0.001247), (-0.002615, -0.0139, 0.001247), (-0.002615, -0.0139, -0.001247), (-0.01349, -0.003099, -0.001247), (-0.02889, -0.0275, 0.001247), (-0.02889, -0.0275, -0.001247), (-0.02691, -0.02947, -0.001247), (-0.02691, -0.02947, 0.001247), (-0.01658, -0.01987, 0.001247), (-0.01658, -0.01987, -0.001247), (-0.01937, -0.01711, 0.001247), (-0.01937, -0.01711, -0.001247), (-0.01064, -0.01585, -0.001247), (-0.01539, -0.01114, -0.001247), (-0.01539, -0.01114, 0.001247), (-0.01064, -0.01585, 0.001247), (-0.01551, 0.004768, 0.001247), (-0.01295, 0.006719, 0.001247), (-0.00802, 0.01028, 0.001247), (-0.003097, 0.01384, 0.001247), (-0.003097, 0.01384, -0.001247), (-0.01551, 0.004768, -0.001247), (0.006261, 0.01028, 0.001247), (0.006261, 0.01028, -0.001247), (0.002676, 0.01384, -0.001247), (0.002676, 0.01384, 0.001247), (0.01825, 0.001543, 0.001247), (0.01825, 4.657e-10, 0.001247), (0.01825, 4.657e-10, -0.001247), (0.01825, 0.001543, -0.001247), (-0.01551, 4.657e-10, 0.001247), (-0.01551, 4.657e-10, -0.001247), (-0.01551, 0.001327, 0.001247), (-0.01551, 0.001327, -0.001247), (0.01343, 0.003159, 0.001247), (0.01343, 0.003159, -0.001247), (0.009847, 0.006719, -0.001247), (0.009847, 0.006719, 0.001247), (-0.00802, -0.01028, 0.001247), (-0.01295, -0.006719, 0.001247), (-0.01551, -0.004768, 0.001247), (-0.01551, -0.004768, -0.001247), (-0.003097, -0.01384, -0.001247), (-0.003097, -0.01384, 0.001247), (0.006261, -0.01028, 0.001247), (0.002676, -0.01384, 0.001247), (0.002676, -0.01384, -0.001247), (0.006261, -0.01028, -0.001247), (0.01825, -0.001543, 0.001247), (0.01825, -0.001543, -0.001247), (-0.01551, -0.001327, 0.001247), (-0.01551, -0.001327, -0.001247), (0.01343, -0.003159, 0.001247), (0.009847, -0.006719, 0.001247), (0.009847, -0.006719, -0.001247), (0.01343, -0.003159, -0.001247), (-0.01, 0.01, 0.001311), (-0.01, 0.012, 0.001311), (-0.01, 0.012, 0.003311), (-0.01, 0.01, 0.003311), (0.01, 0.012, 0.001311), (0.01, 0.012, 0.003311), (0.01, 0.01, 0.001311), (0.01, 0.01, 0.003311), (-0.01, -0.01, 0.001311), (-0.01, -0.01, 0.003311), (-0.01, -0.012, 0.003311), (-0.01, -0.012, 0.001311), (0.01, -0.012, 0.003311), (0.01, -0.012, 0.001311), (0.01, -0.01, 0.003311), (0.01, -0.01, 0.001311), (-0.01551, 0.004768, 0.001247), (-0.01295, 0.006719, 0.001247), (-0.00802, 0.01028, 0.001247), (-0.01551, 0.004768, -0.001247), (0.006261, 0.01028, 0.001247), (0.006261, 0.01028, -0.001247), (0.01825, 0.001543, 0.001247), (0.01825, 0.0, 0.001247), (0.01825, 0.0, -0.001247), (0.01825, 0.001543, -0.001247), (-0.01551, 0.0, 0.001247), (-0.01551, 0.0, -0.001247), (-0.01551, 0.001327, 0.001247), (-0.01551, 0.001327, -0.001247), (0.01343, 0.003159, 0.001247), (0.01343, 0.003159, -0.001247), (0.009847, 0.006719, -0.001247), (0.009847, 0.006719, 0.001247), (-0.00802, -0.01028, 0.001247), (-0.01295, -0.006719, 0.001247), (-0.01551, -0.004768, 0.001247), (-0.01551, -0.004768, -0.001247), (-0.003097, -0.01384, -0.001247), (-0.003097, -0.01384, 0.001247), (0.006261, -0.01028, 0.001247), (0.002676, -0.01384, 0.001247), (0.002676, -0.01384, -0.001247), (0.006261, -0.01028, -0.001247), (0.01825, -0.001543, 0.001247), (0.01825, -0.001543, -0.001247), (-0.01551, -0.001327, 0.001247), (-0.01551, -0.001327, -0.001247), (0.01343, -0.003159, 0.001247), (0.009847, -0.006719, 0.001247), (0.009847, -0.006719, -0.001247), (0.01343, -0.003159, -0.001247), (-0.01, 0.01, 0.001311), (-0.01, 0.01, 0.003311), (-0.01, 0.012, 0.003311), (0.01, 0.012, 0.003311), (0.01, 0.01, 0.003311), (0.01, 0.01, 0.001311), (-0.01, -0.01, 0.001311), (-0.01, -0.012, 0.001311), (-0.01, -0.012, 0.003311), (-0.01, -0.01, 0.003311), (0.01, -0.012, 0.001311), (0.01, -0.012, 0.003311), (0.01, -0.01, 0.001311), (0.01, -0.01, 0.003311)], [], [(0, 1, 2), (0, 2, 3), (4, 5, 6), (4, 6, 7), (8, 7, 6), (8, 6, 9), (10, 4, 7), (10, 7, 8), (11, 5, 4), (11, 4, 10), (9, 6, 5), (9, 5, 11), (12, 9, 11), (12, 11, 13), (13, 11, 10), (13, 10, 14), (14, 10, 8), (14, 8, 15), (15, 8, 9), (15, 9, 12), (1, 15, 12), (1, 12, 2), (0, 14, 15), (0, 15, 1), (3, 13, 14), (3, 14, 0), (2, 12, 13), (2, 13, 3), (16, 17, 18), (16, 18, 19), (20, 21, 22), (20, 22, 23), (24, 25, 22), (24, 22, 21), (26, 24, 21), (26, 21, 20), (27, 26, 20), (27, 20, 23), (25, 27, 23), (25, 23, 22), (28, 29, 27), (28, 27, 25), (29, 30, 26), (29, 26, 27), (30, 31, 24), (30, 24, 26), (31, 28, 25), (31, 25, 24), (19, 18, 28), (19, 28, 31), (16, 19, 31), (16, 31, 30), (17, 16, 30), (17, 30, 29), (18, 17, 29), (18, 29, 28), (32, 33, 34), (32, 34, 35), (36, 37, 38), (36, 38, 39), (40, 41, 38), (40, 38, 37), (42, 40, 37), (42, 37, 36), (43, 42, 36), (43, 36, 39), (41, 43, 39), (41, 39, 38), (44, 45, 43), (44, 43, 41), (45, 46, 42), (45, 42, 43), (46, 47, 40), (46, 40, 42), (47, 44, 41), (47, 41, 40), (35, 34, 44), (35, 44, 47), (32, 35, 47), (32, 47, 46), (33, 32, 46), (33, 46, 45), (34, 33, 45), (34, 45, 44), (48, 49, 50), (48, 50, 51), (52, 53, 54), (52, 54, 55), (56, 55, 54), (56, 54, 57), (58, 52, 55), (58, 55, 56), (59, 53, 52), (59, 52, 58), (57, 54, 53), (57, 53, 59), (60, 57, 59), (60, 59, 61), (61, 59, 58), (61, 58, 62), (62, 58, 56), (62, 56, 63), (63, 56, 57), (63, 57, 60), (49, 63, 60), (49, 60, 50), (48, 62, 63), (48, 63, 49), (51, 61, 62), (51, 62, 48), (50, 60, 61), (50, 61, 51), (64, 65, 66), (66, 67, 68), (68, 69, 64), (66, 68, 64), (70, 71, 72), (70, 72, 73), (74, 75, 76), (74, 76, 77), (75, 78, 79), (75, 79, 76), (80, 78, 75), (80, 75, 74), (77, 76, 79), (77, 79, 81), (82, 83, 84), (82, 84, 85), (64, 82, 85), (64, 85, 65), (65, 85, 70), (65, 70, 66), (80, 64, 69), (80, 69, 81), (78, 80, 81), (78, 81, 79), (83, 77, 81), (83, 81, 69), (64, 80, 74), (64, 74, 82), (82, 74, 77), (82, 77, 83), (84, 83, 69), (69, 68, 72), (71, 84, 69), (69, 72, 71), (66, 70, 73), (66, 73, 67), (67, 73, 72), (67, 72, 68), (85, 84, 71), (85, 71, 70), (86, 87, 88), (88, 89, 90), (90, 91, 86), (88, 90, 86), (92, 93, 94), (92, 94, 95), (96, 97, 76), (96, 76, 75), (98, 96, 75), (98, 75, 78), (97, 99, 79), (97, 79, 76), (100, 101, 102), (100, 102, 103), (88, 87, 101), (88, 101, 100), (87, 86, 92), (87, 92, 101), (98, 99, 89), (98, 89, 88), (78, 79, 99), (78, 99, 98), (103, 89, 99), (103, 99, 97), (88, 100, 96), (88, 96, 98), (100, 103, 97), (100, 97, 96), (89, 103, 102), (95, 94, 90), (89, 102, 95), (95, 90, 89), (86, 91, 93), (86, 93, 92), (91, 90, 94), (91, 94, 93), (101, 92, 95), (101, 95, 102), (104, 105, 106), (104, 106, 107), (105, 108, 109), (105, 109, 106), (108, 110, 111), (108, 111, 109), (110, 104, 107), (110, 107, 111), (105, 104, 110), (105, 110, 108), (109, 111, 107), (109, 107, 106), (112, 113, 114), (112, 114, 115), (115, 114, 116), (115, 116, 117), (117, 116, 118), (117, 118, 119), (119, 118, 113), (119, 113, 112), (115, 117, 119), (115, 119, 112), (116, 114, 113), (116, 113, 118), (120, 121, 122), (122, 67, 68), (68, 123, 120), (122, 68, 120), (124, 125, 72), (124, 72, 73), (126, 127, 128), (126, 128, 129), (127, 130, 131), (127, 131, 128), (132, 130, 127), (132, 127, 126), (129, 128, 131), (129, 131, 133), (134, 135, 136), (134, 136, 137), (120, 134, 137), (120, 137, 121), (121, 137, 124), (121, 124, 122), (132, 120, 123), (132, 123, 133), (130, 132, 133), (130, 133, 131), (135, 129, 133), (135, 133, 123), (120, 132, 126), (120, 126, 134), (134, 126, 129), (134, 129, 135), (136, 135, 123), (123, 68, 72), (125, 136, 123), (123, 72, 125), (122, 124, 73), (122, 73, 67), (137, 136, 125), (137, 125, 124), (138, 139, 140), (140, 141, 142), (142, 143, 138), (140, 142, 138), (144, 145, 146), (144, 146, 147), (148, 149, 128), (148, 128, 127), (150, 148, 127), (150, 127, 130), (149, 151, 131), (149, 131, 128), (152, 153, 154), (152, 154, 155), (140, 139, 153), (140, 153, 152), (139, 138, 144), (139, 144, 153), (150, 151, 141), (150, 141, 140), (130, 131, 151), (130, 151, 150), (155, 141, 151), (155, 151, 149), (140, 152, 148), (140, 148, 150), (152, 155, 149), (152, 149, 148), (141, 155, 154), (147, 146, 142), (141, 154, 147), (147, 142, 141), (138, 143, 145), (138, 145, 144), (143, 142, 146), (143, 146, 145), (153, 144, 147), (153, 147, 154), (156, 157, 158), (156, 158, 105), (105, 158, 159), (105, 159, 108), (108, 159, 160), (108, 160, 161), (161, 160, 157), (161, 157, 156), (105, 108, 161), (105, 161, 156), (159, 158, 157), (159, 157, 160), (162, 163, 164), (162, 164, 165), (163, 166, 167), (163, 167, 164), (166, 168, 169), (166, 169, 167), (168, 162, 165), (168, 165, 169), (163, 162, 168), (163, 168, 166), (167, 169, 165), (167, 165, 164)])
me_cf_body_001.materials.append(mat_pcb)
me_cf_body_001.use_remesh_fix_poles = True
me_cf_body_001.use_remesh_preserve_attributes = False
me_cf_body_001.update()
me_battery = bpy.data.meshes.new('battery')
me_battery.from_pydata([(0.01092, -0.009, -0.00156), (0.01092, -0.009, 0.00156), (-0.01092, -0.009, 0.00156), (-0.01092, -0.009, -0.00156), (0.014, 0.00702, -0.00156), (0.014, 0.00702, 0.00156), (0.014, -0.00702, 0.00156), (0.014, -0.00702, -0.00156), (0.01092, 0.00702, 0.002), (-0.01092, 0.00702, 0.002), (-0.01092, -0.00702, 0.002), (0.01092, -0.00702, 0.002), (-0.014, -0.00702, -0.00156), (-0.014, -0.00702, 0.00156), (-0.014, 0.00702, 0.00156), (-0.014, 0.00702, -0.00156), (-0.01092, 0.009, -0.00156), (-0.01092, 0.009, 0.00156), (0.01092, 0.009, 0.00156), (0.01092, 0.009, -0.00156), (-0.01092, -0.00702, -0.002), (-0.01092, 0.00702, -0.002), (0.01092, -0.00702, -0.002), (0.01092, 0.00702, -0.002)], [], [(0, 1, 2), (0, 2, 3), (4, 5, 6), (4, 6, 7), (8, 9, 10), (8, 10, 11), (12, 13, 14), (12, 14, 15), (16, 17, 18), (16, 18, 19), (20, 3, 12), (2, 10, 13), (21, 15, 16), (9, 17, 14), (22, 7, 0), (11, 1, 6), (23, 19, 4), (8, 5, 18), (21, 20, 12), (21, 12, 15), (3, 2, 13), (3, 13, 12), (10, 9, 14), (10, 14, 13), (17, 16, 15), (17, 15, 14), (23, 21, 16), (23, 16, 19), (9, 8, 18), (9, 18, 17), (5, 4, 19), (5, 19, 18), (22, 23, 4), (22, 4, 7), (8, 11, 6), (8, 6, 5), (1, 0, 7), (1, 7, 6), (20, 22, 0), (20, 0, 3), (11, 10, 2), (11, 2, 1), (21, 23, 22), (21, 22, 20)])
me_battery.materials.append(mat_material_001)
me_battery.use_remesh_fix_poles = True
me_battery.use_remesh_preserve_attributes = False
me_battery.update()
me_pin_headers_001 = bpy.data.meshes.new('pin_headers.001')
me_pin_headers_001.from_pydata([(-0.008816, 0.00025, 0.01446), (-0.009316, 0.00025, 0.01446), (-0.009316, -0.00025, 0.01446), (-0.008816, -0.00025, 0.01446), (-0.008816, -0.00025, -0.003543), (-0.009316, -0.00025, -0.003543), (-0.009316, 0.00025, -0.003543), (-0.008816, 0.00025, -0.003543), (-0.006816, 0.00025, 0.01446), (-0.007316, 0.00025, 0.01446), (-0.007316, -0.00025, 0.01446), (-0.006816, -0.00025, 0.01446), (-0.006816, -0.00025, -0.003543), (-0.007316, -0.00025, -0.003543), (-0.007316, 0.00025, -0.003543), (-0.006816, 0.00025, -0.003543), (-0.004816, 0.00025, 0.01446), (-0.005316, 0.00025, 0.01446), (-0.005316, -0.00025, 0.01446), (-0.004816, -0.00025, 0.01446), (-0.004816, -0.00025, -0.003543), (-0.005316, -0.00025, -0.003543), (-0.005316, 0.00025, -0.003543), (-0.004816, 0.00025, -0.003543), (-0.002816, 0.00025, 0.01446), (-0.003316, 0.00025, 0.01446), (-0.003316, -0.00025, 0.01446), (-0.002816, -0.00025, 0.01446), (-0.002816, -0.00025, -0.003543), (-0.003316, -0.00025, -0.003543), (-0.003316, 0.00025, -0.003543), (-0.002816, 0.00025, -0.003543), (-0.0008164, 0.00025, 0.01446), (-0.001316, 0.00025, 0.01446), (-0.001316, -0.00025, 0.01446), (-0.0008164, -0.00025, 0.01446), (-0.0008164, -0.00025, -0.003543), (-0.001316, -0.00025, -0.003543), (-0.001316, 0.00025, -0.003543), (-0.0008164, 0.00025, -0.003543), (0.001184, 0.00025, 0.01446), (0.0006836, 0.00025, 0.01446), (0.0006836, -0.00025, 0.01446), (0.001184, -0.00025, 0.01446), (0.001184, -0.00025, -0.003543), (0.0006836, -0.00025, -0.003543), (0.0006836, 0.00025, -0.003543), (0.001184, 0.00025, -0.003543), (0.003184, 0.00025, 0.01446), (0.002684, 0.00025, 0.01446), (0.002684, -0.00025, 0.01446), (0.003184, -0.00025, 0.01446), (0.003184, -0.00025, -0.003543), (0.002684, -0.00025, -0.003543), (0.002684, 0.00025, -0.003543), (0.003184, 0.00025, -0.003543), (0.005184, 0.00025, 0.01446), (0.004684, 0.00025, 0.01446), (0.004684, -0.00025, 0.01446), (0.005184, -0.00025, 0.01446), (0.005184, -0.00025, -0.003543), (0.004684, -0.00025, -0.003543), (0.004684, 0.00025, -0.003543), (0.005184, 0.00025, -0.003543), (0.007184, 0.00025, 0.01446), (0.006684, 0.00025, 0.01446), (0.006684, -0.00025, 0.01446), (0.007184, -0.00025, 0.01446), (0.007184, -0.00025, -0.003543), (0.006684, -0.00025, -0.003543), (0.006684, 0.00025, -0.003543), (0.007184, 0.00025, -0.003543), (0.009184, 0.00025, 0.01446), (0.008684, 0.00025, 0.01446), (0.008684, -0.00025, 0.01446), (0.009184, -0.00025, 0.01446), (0.009184, -0.00025, -0.003543), (0.008684, -0.00025, -0.003543), (0.008684, 0.00025, -0.003543), (0.009184, 0.00025, -0.003543), (-0.01, -0.001, -0.001), (-0.01, -0.001, 0.001), (-0.01, 0.001, 0.001), (-0.01, 0.001, -0.001), (0.01, 0.001, 0.001), (0.01, 0.001, -0.001), (0.01, -0.001, 0.001), (0.01, -0.001, -0.001)], [], [(0, 1, 2), (0, 2, 3), (4, 3, 2), (4, 2, 5), (5, 2, 1), (5, 1, 6), (6, 7, 4), (6, 4, 5), (7, 0, 3), (7, 3, 4), (6, 1, 0), (6, 0, 7), (8, 9, 10), (8, 10, 11), (12, 11, 10), (12, 10, 13), (13, 10, 9), (13, 9, 14), (14, 15, 12), (14, 12, 13), (15, 8, 11), (15, 11, 12), (14, 9, 8), (14, 8, 15), (16, 17, 18), (16, 18, 19), (20, 19, 18), (20, 18, 21), (21, 18, 17), (21, 17, 22), (22, 23, 20), (22, 20, 21), (23, 16, 19), (23, 19, 20), (22, 17, 16), (22, 16, 23), (24, 25, 26), (24, 26, 27), (28, 27, 26), (28, 26, 29), (29, 26, 25), (29, 25, 30), (30, 31, 28), (30, 28, 29), (31, 24, 27), (31, 27, 28), (30, 25, 24), (30, 24, 31), (32, 33, 34), (32, 34, 35), (36, 35, 34), (36, 34, 37), (37, 34, 33), (37, 33, 38), (38, 39, 36), (38, 36, 37), (39, 32, 35), (39, 35, 36), (38, 33, 32), (38, 32, 39), (40, 41, 42), (40, 42, 43), (44, 43, 42), (44, 42, 45), (45, 42, 41), (45, 41, 46), (46, 47, 44), (46, 44, 45), (47, 40, 43), (47, 43, 44), (46, 41, 40), (46, 40, 47), (48, 49, 50), (48, 50, 51), (52, 51, 50), (52, 50, 53), (53, 50, 49), (53, 49, 54), (54, 55, 52), (54, 52, 53), (55, 48, 51), (55, 51, 52), (54, 49, 48), (54, 48, 55), (56, 57, 58), (56, 58, 59), (60, 59, 58), (60, 58, 61), (61, 58, 57), (61, 57, 62), (62, 63, 60), (62, 60, 61), (63, 56, 59), (63, 59, 60), (62, 57, 56), (62, 56, 63), (64, 65, 66), (64, 66, 67), (68, 67, 66), (68, 66, 69), (69, 66, 65), (69, 65, 70), (70, 71, 68), (70, 68, 69), (71, 64, 67), (71, 67, 68), (70, 65, 64), (70, 64, 71), (72, 73, 74), (72, 74, 75), (76, 75, 74), (76, 74, 77), (77, 74, 73), (77, 73, 78), (78, 79, 76), (78, 76, 77), (79, 72, 75), (79, 75, 76), (78, 73, 72), (78, 72, 79), (80, 81, 82), (80, 82, 83), (83, 82, 84), (83, 84, 85), (85, 84, 86), (85, 86, 87), (87, 86, 81), (87, 81, 80), (83, 85, 87), (83, 87, 80), (84, 82, 81), (84, 81, 86)])
me_pin_headers_001.materials.append(mat_metal)
me_pin_headers_001.use_remesh_fix_poles = True
me_pin_headers_001.use_remesh_preserve_attributes = False
me_pin_headers_001.update()
me_battery_holder = bpy.data.meshes.new('battery_holder')
me_battery_holder.from_pydata([(-0.01, 0.01, 0.0005), (-0.01, 0.01, 0.0025), (-0.01, 0.012, 0.0025), (-0.01, 0.012, 0.0005), (0.01, 0.012, 0.0025), (0.01, 0.012, 0.0005), (0.01, 0.01, 0.0025), (0.01, 0.01, 0.0005), (-0.01, -0.01, 0.0005), (-0.01, -0.012, 0.0005), (-0.01, -0.012, 0.0025), (-0.01, -0.01, 0.0025), (0.01, -0.012, 0.0005), (0.01, -0.012, 0.0025), (0.01, -0.01, 0.0005), (0.01, -0.01, 0.0025), (-0.01, -0.014, -0.0005), (-0.01, -0.014, 0.0005), (-0.01, 0.014, 0.0005), (-0.01, 0.014, -0.0005), (0.01, 0.014, 0.0005), (0.01, 0.014, -0.0005), (0.01, -0.014, 0.0005), (0.01, -0.014, -0.0005), (-0.001096, 0.009, -0.0005), (0.001096, 0.009, -0.0005), (0.001096, -0.009, -0.0005), (-0.001096, -0.009, -0.0005), (-0.008096, 0.009, -0.0005), (-0.008096, -0.009, -0.0005), (0.008096, -0.009, -0.0005), (0.008096, 0.009, -0.0005), (-0.001096, -0.009, 0.0005), (-0.008096, -0.009, 0.0005), (-0.008096, 0.009, 0.0005), (-0.001096, 0.009, 0.0005), (0.001096, 0.009, 0.0005), (0.008096, 0.009, 0.0005), (0.008096, -0.009, 0.0005), (0.001096, -0.009, 0.0005)], [], [(0, 1, 2), (0, 2, 3), (3, 2, 4), (3, 4, 5), (5, 4, 6), (5, 6, 7), (7, 6, 1), (7, 1, 0), (3, 5, 7), (3, 7, 0), (4, 2, 1), (4, 1, 6), (8, 9, 10), (8, 10, 11), (9, 12, 13), (9, 13, 10), (12, 14, 15), (12, 15, 13), (14, 8, 11), (14, 11, 15), (9, 8, 14), (9, 14, 12), (13, 15, 11), (13, 11, 10), (16, 17, 18), (16, 18, 19), (19, 18, 20), (19, 20, 21), (21, 20, 22), (21, 22, 23), (23, 22, 17), (23, 17, 16), (24, 25, 26), (24, 26, 27), (16, 19, 28), (16, 28, 29), (24, 28, 19), (23, 16, 29), (27, 26, 30), (23, 29, 27), (24, 19, 21), (31, 25, 24), (23, 27, 30), (31, 24, 21), (23, 30, 31), (21, 23, 31), (32, 33, 17), (20, 18, 34), (35, 36, 37), (20, 34, 35), (32, 17, 22), (38, 39, 32), (20, 35, 37), (38, 32, 22), (20, 37, 38), (22, 20, 38), (34, 18, 17), (34, 17, 33), (36, 35, 32), (36, 32, 39), (27, 29, 33), (27, 33, 32), (33, 29, 28), (33, 28, 34), (34, 28, 24), (34, 24, 35), (24, 27, 32), (24, 32, 35), (30, 26, 39), (30, 39, 38), (31, 30, 38), (31, 38, 37), (36, 25, 31), (36, 31, 37), (39, 26, 25), (39, 25, 36)])
me_battery_holder.materials.append(mat_pcb)
me_battery_holder.use_remesh_fix_poles = True
me_battery_holder.use_remesh_preserve_attributes = False
me_battery_holder.update()

# ---- objects
ob_camera = bpy.data.objects.new('Camera', cam_camera)
ob_light = bpy.data.objects.new('Light', light_light)
ob_cw_prop = bpy.data.objects.new('cw_prop', me_cw_prop)
ob_motor_mount = bpy.data.objects.new('motor_mount', me_motor_mount)
ob_cylinder = bpy.data.objects.new('Cylinder', me_cylinder)
ob_empty = bpy.data.objects.new('Empty', None)
ob_cf_body_001 = bpy.data.objects.new('cf_body.001', me_cf_body_001)
ob_battery = bpy.data.objects.new('battery', me_battery)
ob_pin_headers = bpy.data.objects.new('pin_headers', me_pin_headers_001)
ob_battery_holder = bpy.data.objects.new('battery_holder', me_battery_holder)

# ---- transforms, parenting, visibility, modifiers, constraints
ob_camera.location = (0.1767, 0.1652, 0.2039)
ob_camera.rotation_euler = (0.8983, -3.103e-07, 2.322)
ob_camera.scale = (1.0, 1.0, 1.0)
ob_camera.lock_rotations_4d = False
ob_camera.empty_display_type = 'ARROWS'
ob_camera.color = (0.0, 0.0, 0.0, 0.0)
ob_camera.display_type = 'WIRE'
ob_camera.lineart.crease_threshold = 0.0
ob_light.location = (4.076, 1.005, 5.904)
ob_light.rotation_euler = (0.6503, 0.05522, 1.866)
ob_light.lock_rotations_4d = False
ob_light.empty_display_type = 'ARROWS'
ob_light.color = (0.0, 0.0, 0.0, 0.0)
ob_light.lineart.crease_threshold = 0.0
ob_cw_prop.location = (0.031, 0.031, 0.022)
ob_cw_prop.rotation_euler = (0.0, -0.0, -0.8067)
_m = ob_cw_prop.modifiers.new('Mirror', 'MIRROR')
_m.use_axis = (True, True, False)
_m.mirror_object = ob_empty
ob_motor_mount.location = (0.031, 0.031, 0.014)
ob_motor_mount.rotation_euler = (0.0, 0.0, -0.7854)
_m = ob_motor_mount.modifiers.new('Mirror', 'MIRROR')
_m.use_axis = (True, True, False)
_m.mirror_object = ob_empty
ob_cylinder.location = (0.031, 0.031, 0.014)
ob_cylinder.scale = (0.7054, 0.7054, 0.7054)
_m = ob_cylinder.modifiers.new('Mirror', 'MIRROR')
_m.use_axis = (True, True, False)
_m.mirror_object = ob_empty
ob_empty.location = (0.0, 0.0, 0.0)
ob_cf_body_001.location = (0.0, 0.0, 0.015)
ob_battery.location = (0.0, 0.0, 0.02)
ob_battery.scale = (1.0, 1.0, 1.23)
ob_pin_headers.location = (0.0, 0.011, 0.014)
_m = ob_pin_headers.modifiers.new('Mirror', 'MIRROR')
_m.use_axis = (False, True, False)
_m.mirror_object = ob_empty
ob_battery_holder.location = (0.0, 0.0, 0.025)

# ---- collection membership
scene.collection.objects.link(ob_camera)
scene.collection.objects.link(ob_light)
col_collection.objects.link(ob_cw_prop)
col_collection.objects.link(ob_motor_mount)
col_collection.objects.link(ob_cylinder)
col_collection.objects.link(ob_empty)
col_collection.objects.link(ob_cf_body_001)
col_collection.objects.link(ob_battery)
col_collection.objects.link(ob_pin_headers)
col_collection.objects.link(ob_battery_holder)

# ---- scene / render settings (as saved in the file)
scene.camera = ob_camera
scene.frame_start = 1; scene.frame_end = 250; scene.frame_set(1)
scene.render.engine = 'CYCLES'
scene.render.bake_bias = 0.0
scene.render.bake_samples = 0
scene.cycles.sampling_pattern = 'TABULATED_SOBOL'
scene.cycles.use_light_tree = False
scene.view_settings.view_transform = 'Filmic'
bpy.context.view_layer.update()
